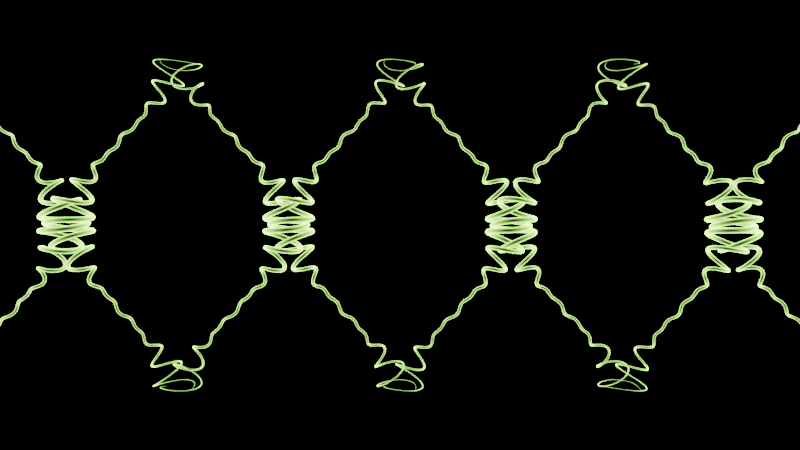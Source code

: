 # Source: WireFence.blend  (saved by Blender 3.6.11; exported with 4.5.12 LTS)
import bpy
from mathutils import Matrix  # noqa: F401  (used for matrix-valued properties, if any)

bpy.ops.wm.read_factory_settings(use_empty=True)
scene = bpy.context.scene
scene.name = 'Scene'

# ---- collections
col_collection = bpy.data.collections.new('Collection'); scene.collection.children.link(col_collection)

# ---- materials (node trees are filled in below, after node groups)
mat_material = bpy.data.materials.new('Material')
mat_material.alpha_threshold = 0.0
mat_material.use_transparent_shadow = False
mat_material.roughness = 0.5
mat_material.line_color = (0.0, 0.0, 0.0, 1.0)

# ---- node groups
ng_function = bpy.data.node_groups.new('Function', 'GeometryNodeTree')
_s = ng_function.interface.new_socket(name='Value', in_out='OUTPUT', socket_type='NodeSocketFloat')
_s = ng_function.interface.new_socket(name='Value', in_out='INPUT', socket_type='NodeSocketFloat')
_s.default_value = 0.5
_s.min_value = -1e+04
_s.max_value = 1e+04
_N = ng_function.nodes; _L = ng_function.links
n0 = _N.new('ShaderNodeMath'); n0.name = 'Math'; n0.location = (-40, -20)
n0.hide = True
n0.operation = 'SINE'
n1 = _N.new('NodeGroupInput'); n1.name = 'Group Input'; n1.location = (-200, -20)
n1.hide = True
n2 = _N.new('NodeGroupOutput'); n2.name = 'Group Output'; n2.location = (280, -20)
n2.hide = True
n3 = _N.new('ShaderNodeMath'); n3.name = 'Math.001'; n3.location = (120, -20)
n3.hide = True
n3.operation = 'DIVIDE'
n3.inputs[1].default_value = 1.05
_L.new(n1.outputs[0], n0.inputs[0])
_L.new(n0.outputs[0], n3.inputs[0])
_L.new(n3.outputs[0], n2.inputs[0])
n2.is_active_output = True
ng_derivative = bpy.data.node_groups.new('Derivative', 'GeometryNodeTree')
_s = ng_derivative.interface.new_socket(name='Value', in_out='OUTPUT', socket_type='NodeSocketFloat')
_s = ng_derivative.interface.new_socket(name='Value', in_out='INPUT', socket_type='NodeSocketFloat')
_s.default_value = 0.5
_s.min_value = -1e+04
_s.max_value = 1e+04
_N = ng_derivative.nodes; _L = ng_derivative.links
n0 = _N.new('NodeGroupInput'); n0.name = 'Group Input'; n0.location = (-160, 0)
n0.hide = True
n1 = _N.new('ShaderNodeMath'); n1.name = 'Math.001'; n1.location = (0, 0)
n1.hide = True
n1.operation = 'COSINE'
n2 = _N.new('NodeGroupOutput'); n2.name = 'Group Output'; n2.location = (320, 0)
n2.hide = True
n3 = _N.new('ShaderNodeMath'); n3.name = 'Math.002'; n3.location = (160, 0)
n3.hide = True
n3.operation = 'DIVIDE'
n3.inputs[1].default_value = 1.05
_L.new(n0.outputs[0], n1.inputs[0])
_L.new(n1.outputs[0], n3.inputs[0])
_L.new(n3.outputs[0], n2.inputs[0])
n2.is_active_output = True
ng_wire_normal_2 = bpy.data.node_groups.new('Wire Normal 2', 'GeometryNodeTree')
_s = ng_wire_normal_2.interface.new_socket(name='Normal 2', in_out='OUTPUT', socket_type='NodeSocketVector')
_s = ng_wire_normal_2.interface.new_socket(name='t', in_out='INPUT', socket_type='NodeSocketFloat')
_s.default_value = 0.5
_s.min_value = -1e+04
_s.max_value = 1e+04
_s = ng_wire_normal_2.interface.new_socket(name='Flip [ -1 or 1 ]', in_out='INPUT', socket_type='NodeSocketFloat')
_s.default_value = 0.5
_s.min_value = -1e+04
_s.max_value = 1e+04
_N = ng_wire_normal_2.nodes; _L = ng_wire_normal_2.links
n0 = _N.new('NodeGroupInput'); n0.name = 'Group Input'; n0.location = (-200, 0)
n1 = _N.new('FunctionNodeInputVector'); n1.name = 'Vector'; n1.location = (-40, 0)
n1.vector = (0.0, 1.0, 0.0)
n1.outputs[0].default_value = (0.0, 0.0, 0.0)
n2 = _N.new('NodeGroupOutput'); n2.name = 'Group Output'; n2.location = (120, 0)
_L.new(n1.outputs[0], n2.inputs[0])
n2.is_active_output = True
ng_wire_normal_1 = bpy.data.node_groups.new('Wire Normal 1', 'GeometryNodeTree')
_s = ng_wire_normal_1.interface.new_socket(name='Normal 1', in_out='OUTPUT', socket_type='NodeSocketVector')
_s = ng_wire_normal_1.interface.new_socket(name='t', in_out='INPUT', socket_type='NodeSocketFloat')
_s = ng_wire_normal_1.interface.new_socket(name='Flip [ -1 or 1 ]', in_out='INPUT', socket_type='NodeSocketFloat')
_s.default_value = 0.5
_s.min_value = -1e+04
_s.max_value = 1e+04
_N = ng_wire_normal_1.nodes; _L = ng_wire_normal_1.links
n0 = _N.new('ShaderNodeMath'); n0.name = 'Math'; n0.location = (-240, -20)
n0.hide = True
n0.operation = 'MULTIPLY_ADD'
n0.inputs[1].default_value = 1.571
n1 = _N.new('GeometryNodeGroup'); n1.name = 'Group.002'; n1.location = (-80, -20)
n1.hide = True
n1.node_tree = ng_derivative
n2 = _N.new('ShaderNodeMath'); n2.name = 'Math.001'; n2.location = (80, -20)
n2.hide = True
n2.operation = 'MULTIPLY'
n2.inputs[1].default_value = -1.0
n3 = _N.new('NodeGroupInput'); n3.name = 'Group Input'; n3.location = (-400, -20)
n3.hide = True
n4 = _N.new('ShaderNodeCombineXYZ'); n4.name = 'Combine XYZ'; n4.location = (240, -20)
n4.hide = True
n4.inputs[0].default_value = 1.0
n5 = _N.new('ShaderNodeVectorMath'); n5.name = 'Vector Math'; n5.location = (400, -20)
n5.hide = True
n5.operation = 'NORMALIZE'
n6 = _N.new('NodeGroupOutput'); n6.name = 'Group Output'; n6.location = (560, -20)
n6.hide = True
_L.new(n1.outputs[0], n2.inputs[0])
_L.new(n2.outputs[0], n4.inputs[2])
_L.new(n0.outputs[0], n1.inputs[0])
_L.new(n3.outputs[0], n0.inputs[2])
_L.new(n3.outputs[1], n0.inputs[0])
_L.new(n4.outputs[0], n5.inputs[0])
_L.new(n5.outputs[0], n6.inputs[0])
n6.is_active_output = True
ng_wire = bpy.data.node_groups.new('Wire', 'GeometryNodeTree')
_s = ng_wire.interface.new_socket(name='Wire', in_out='OUTPUT', socket_type='NodeSocketVector')
_s = ng_wire.interface.new_socket(name='Value', in_out='INPUT', socket_type='NodeSocketFloat')
_s.default_value = 0.5
_s.min_value = -1e+04
_s.max_value = 1e+04
_s = ng_wire.interface.new_socket(name='Flip [ -1 or 1 ]', in_out='INPUT', socket_type='NodeSocketFloat')
_s.default_value = 0.5
_s.min_value = -1e+04
_s.max_value = 1e+04
_N = ng_wire.nodes; _L = ng_wire.links
n0 = _N.new('NodeGroupOutput'); n0.name = 'Group Output'; n0.location = (300, 20)
n0.hide = True
n1 = _N.new('ShaderNodeMath'); n1.name = 'Math'; n1.location = (-180, 20)
n1.hide = True
n1.operation = 'MULTIPLY_ADD'
n1.inputs[1].default_value = 1.571
n2 = _N.new('GeometryNodeGroup'); n2.name = 'Group.002'; n2.location = (-20, 20)
n2.hide = True
n2.node_tree = ng_function
n3 = _N.new('NodeReroute'); n3.name = 'Reroute'; n3.location = (-180, -20)
n3.width = 16
n3.socket_idname = 'NodeSocketFloat'
n4 = _N.new('NodeReroute'); n4.name = 'Reroute.001'; n4.location = (120, -20)
n4.width = 16
n4.socket_idname = 'NodeSocketFloat'
n5 = _N.new('ShaderNodeCombineXYZ'); n5.name = 'Combine XYZ'; n5.location = (140, 20)
n5.hide = True
n6 = _N.new('NodeGroupInput'); n6.name = 'Group Input'; n6.location = (-380, 40)
_L.new(n3.outputs[0], n4.inputs[0])
_L.new(n2.outputs[0], n5.inputs[0])
_L.new(n1.outputs[0], n2.inputs[0])
_L.new(n4.outputs[0], n5.inputs[2])
_L.new(n5.outputs[0], n0.inputs[0])
_L.new(n6.outputs[1], n1.inputs[0])
_L.new(n6.outputs[0], n1.inputs[2])
_L.new(n6.outputs[0], n3.inputs[0])
n0.is_active_output = True
ng_curl_wire = bpy.data.node_groups.new('Curl Wire', 'GeometryNodeTree')
_s = ng_curl_wire.interface.new_socket(name='Curl Wire', in_out='OUTPUT', socket_type='NodeSocketVector')
_s = ng_curl_wire.interface.new_socket(name='t', in_out='INPUT', socket_type='NodeSocketFloat')
_s = ng_curl_wire.interface.new_socket(name='Flip [ -1 or 1 ]', in_out='INPUT', socket_type='NodeSocketFloat')
_s = ng_curl_wire.interface.new_socket(name='Frequency', in_out='INPUT', socket_type='NodeSocketFloat')
_s = ng_curl_wire.interface.new_socket(name='Amplitude', in_out='INPUT', socket_type='NodeSocketFloat')
_N = ng_curl_wire.nodes; _L = ng_curl_wire.links
n0 = _N.new('ShaderNodeMath'); n0.name = 'Math.006'; n0.location = (-100, -80)
n0.hide = True
n0.operation = 'MULTIPLY'
n1 = _N.new('NodeReroute'); n1.name = 'Reroute.002'; n1.location = (-280, -60)
n1.width = 16
n1.socket_idname = 'NodeSocketFloat'
n2 = _N.new('GeometryNodeGroup'); n2.name = 'Group.007'; n2.location = (-420, 60)
n2.hide = True
n2.node_tree = ng_wire_normal_2
n3 = _N.new('GeometryNodeGroup'); n3.name = 'Group.006'; n3.location = (-420, 100)
n3.hide = True
n3.node_tree = ng_wire_normal_1
n4 = _N.new('GeometryNodeGroup'); n4.name = 'Group.005'; n4.location = (-420, 140)
n4.hide = True
n4.node_tree = ng_wire
n5 = _N.new('ShaderNodeMath'); n5.name = 'Math.003'; n5.location = (-260, 20)
n5.hide = True
n5.operation = 'COSINE'
n6 = _N.new('ShaderNodeMath'); n6.name = 'Math.005'; n6.location = (-260, -20)
n6.hide = True
n6.operation = 'SINE'
n7 = _N.new('NodeReroute'); n7.name = 'Reroute.006'; n7.location = (-120, 40)
n7.width = 16
n7.socket_idname = 'NodeSocketVector'
n8 = _N.new('NodeReroute'); n8.name = 'Reroute.005'; n8.location = (-120, 60)
n8.width = 16
n8.socket_idname = 'NodeSocketVector'
n9 = _N.new('ShaderNodeVectorMath'); n9.name = 'Vector Math'; n9.location = (-100, 40)
n9.hide = True
n9.operation = 'MULTIPLY'
n10 = _N.new('ShaderNodeVectorMath'); n10.name = 'Vector Math.001'; n10.location = (-100, 0)
n10.hide = True
n10.operation = 'MULTIPLY'
n11 = _N.new('ShaderNodeMath'); n11.name = 'Math.002'; n11.location = (60, -80)
n11.hide = True
n11.operation = 'MULTIPLY'
n12 = _N.new('ShaderNodeVectorMath'); n12.name = 'Vector Math.003'; n12.location = (220, -60)
n12.hide = True
n12.operation = 'MULTIPLY'
n13 = _N.new('ShaderNodeVectorMath'); n13.name = 'Vector Math.002'; n13.location = (220, -20)
n13.hide = True
n13.operation = 'MULTIPLY'
n14 = _N.new('ShaderNodeVectorMath'); n14.name = 'Vector Math.004'; n14.location = (380, 0)
n14.hide = True
n15 = _N.new('NodeReroute'); n15.name = 'Reroute.007'; n15.location = (40, -120)
n15.width = 16
n15.socket_idname = 'NodeSocketFloat'
n16 = _N.new('NodeReroute'); n16.name = 'Reroute.008'; n16.location = (-420, -120)
n16.width = 16
n16.socket_idname = 'NodeSocketFloat'
n17 = _N.new('NodeReroute'); n17.name = 'Reroute.001'; n17.location = (-540, 60)
n17.width = 16
n17.socket_idname = 'NodeSocketFloat'
n18 = _N.new('NodeReroute'); n18.name = 'Reroute.009'; n18.location = (-540, -100)
n18.width = 16
n18.socket_idname = 'NodeSocketFloat'
n19 = _N.new('NodeReroute'); n19.name = 'Reroute'; n19.location = (-540, -20)
n19.width = 16
n19.socket_idname = 'NodeSocketFloat'
n20 = _N.new('NodeReroute'); n20.name = 'Reroute.010'; n20.location = (-540, -180)
n20.width = 16
n20.socket_idname = 'NodeSocketFloat'
n21 = _N.new('ShaderNodeVectorMath'); n21.name = 'Vector Math.005'; n21.location = (540, 0)
n21.hide = True
n22 = _N.new('NodeGroupOutput'); n22.name = 'Group Output'; n22.location = (700, 0)
n22.hide = True
n23 = _N.new('NodeGroupInput'); n23.name = 'Group Input'; n23.location = (-740, -20)
n24 = _N.new('NodeReroute'); n24.name = 'Reroute.004'; n24.location = (-120, -60)
n24.width = 16
n24.socket_idname = 'NodeSocketFloat'
n25 = _N.new('ShaderNodeMath'); n25.name = 'Math.004'; n25.location = (-420, -20)
n25.hide = True
n25.operation = 'MULTIPLY'
n26 = _N.new('NodeReroute'); n26.name = 'Reroute.003'; n26.location = (-420, -60)
n26.width = 16
n26.socket_idname = 'NodeSocketFloat'
n27 = _N.new('ShaderNodeMath'); n27.name = 'Math'; n27.location = (-420, -80)
n27.hide = True
n27.operation = 'MULTIPLY'
n27.inputs[1].default_value = 2.0
n28 = _N.new('ShaderNodeMath'); n28.name = 'Math.001'; n28.location = (-260, -80)
n28.hide = True
n28.operation = 'MULTIPLY_ADD'
n28.inputs[1].default_value = 3.142
n29 = _N.new('NodeReroute'); n29.name = 'Reroute.012'; n29.location = (160, -280)
n29.width = 16
n29.socket_idname = 'NodeSocketFloat'
n30 = _N.new('NodeReroute'); n30.name = 'Reroute.011'; n30.location = (-380, -280)
n30.width = 16
n30.socket_idname = 'NodeSocketFloat'
n31 = _N.new('ShaderNodeMath'); n31.name = 'Math.008'; n31.location = (-180, -320)
n31.hide = True
n31.operation = 'COSINE'
n32 = _N.new('ShaderNodeMath'); n32.name = 'Math.009'; n32.location = (-20, -320)
n32.hide = True
n33 = _N.new('ShaderNodeMath'); n33.name = 'Math.010'; n33.location = (-20, -360)
n33.hide = True
n33.inputs[1].default_value = 1.0
n34 = _N.new('ShaderNodeMath'); n34.name = 'Math.007'; n34.location = (-340, -320)
n34.hide = True
n34.operation = 'SUBTRACT'
n34.inputs[1].default_value = 3.142
n35 = _N.new('ShaderNodeMath'); n35.name = 'Math.011'; n35.location = (140, -340)
n35.hide = True
n35.operation = 'DIVIDE'
n36 = _N.new('ShaderNodeValue'); n36.name = 'Value'; n36.location = (-240, -420)
n36.outputs[0].default_value = 0.8
_L.new(n11.outputs[0], n13.inputs[1])
_L.new(n12.outputs[0], n21.inputs[1])
_L.new(n5.outputs[0], n9.inputs[1])
_L.new(n19.outputs[0], n2.inputs[1])
_L.new(n18.outputs[0], n25.inputs[1])
_L.new(n17.outputs[0], n3.inputs[0])
_L.new(n4.outputs[0], n14.inputs[0])
_L.new(n10.outputs[0], n12.inputs[0])
_L.new(n17.outputs[0], n4.inputs[0])
_L.new(n9.outputs[0], n13.inputs[0])
_L.new(n13.outputs[0], n14.inputs[1])
_L.new(n6.outputs[0], n10.inputs[1])
_L.new(n11.outputs[0], n12.inputs[1])
_L.new(n16.outputs[0], n15.inputs[0])
_L.new(n1.outputs[0], n24.inputs[0])
_L.new(n25.outputs[0], n6.inputs[0])
_L.new(n19.outputs[0], n4.inputs[1])
_L.new(n19.outputs[0], n3.inputs[1])
_L.new(n20.outputs[0], n16.inputs[0])
_L.new(n0.outputs[0], n11.inputs[0])
_L.new(n14.outputs[0], n21.inputs[0])
_L.new(n25.outputs[0], n5.inputs[0])
_L.new(n3.outputs[0], n8.inputs[0])
_L.new(n17.outputs[0], n25.inputs[0])
_L.new(n17.outputs[0], n2.inputs[0])
_L.new(n17.outputs[0], n27.inputs[0])
_L.new(n26.outputs[0], n1.inputs[0])
_L.new(n1.outputs[0], n28.inputs[0])
_L.new(n2.outputs[0], n7.inputs[0])
_L.new(n8.outputs[0], n9.inputs[0])
_L.new(n27.outputs[0], n28.inputs[2])
_L.new(n15.outputs[0], n11.inputs[1])
_L.new(n19.outputs[0], n26.inputs[0])
_L.new(n7.outputs[0], n10.inputs[0])
_L.new(n23.outputs[0], n17.inputs[0])
_L.new(n23.outputs[2], n18.inputs[0])
_L.new(n23.outputs[1], n19.inputs[0])
_L.new(n23.outputs[3], n20.inputs[0])
_L.new(n21.outputs[0], n22.inputs[0])
_L.new(n24.outputs[0], n0.inputs[0])
_L.new(n28.outputs[0], n30.inputs[0])
_L.new(n29.outputs[0], n0.inputs[1])
_L.new(n30.outputs[0], n34.inputs[0])
_L.new(n34.outputs[0], n31.inputs[0])
_L.new(n31.outputs[0], n32.inputs[0])
_L.new(n36.outputs[0], n32.inputs[1])
_L.new(n36.outputs[0], n33.inputs[0])
_L.new(n32.outputs[0], n35.inputs[0])
_L.new(n33.outputs[0], n35.inputs[1])
_L.new(n35.outputs[0], n29.inputs[0])
n22.is_active_output = True
ng_geometry_nodes = bpy.data.node_groups.new('Geometry Nodes', 'GeometryNodeTree')
_s = ng_geometry_nodes.interface.new_socket(name='Geometry', in_out='OUTPUT', socket_type='NodeSocketGeometry')
_s = ng_geometry_nodes.interface.new_socket(name='Geometry', in_out='INPUT', socket_type='NodeSocketGeometry')
ng_geometry_nodes.is_modifier = True
_N = ng_geometry_nodes.nodes; _L = ng_geometry_nodes.links
n0 = _N.new('NodeGroupInput'); n0.name = 'Group Input'; n0.location = (-800, 82)
n1 = _N.new('GeometryNodeInstanceOnPoints'); n1.name = 'Instance on Points'; n1.location = (-160, -40)
n1.hide = True
n2 = _N.new('GeometryNodeStoreNamedAttribute'); n2.name = 'Store Named Attribute'; n2.location = (0, -60)
n2.hide = True
n2.data_type = 'INT'
n2.domain = 'INSTANCE'
n2.inputs[2].default_value = 'Index'
n3 = _N.new('GeometryNodeRealizeInstances'); n3.name = 'Realize Instances'; n3.location = (160, -60)
n3.hide = True
n4 = _N.new('GeometryNodeMeshLine'); n4.name = 'Mesh Line'; n4.location = (-320, -20)
n4.hide = True
n4.inputs[0].default_value = 11
n4.inputs[2].default_value = (-9.0, 0.0, 0.0)
n4.inputs[3].default_value = (2.0, 0.0, 0.0)
n5 = _N.new('GeometryNodeSplineParameter'); n5.name = 'Spline Parameter'; n5.location = (320, -340)
n6 = _N.new('ShaderNodeMath'); n6.name = 'Math.003'; n6.location = (480, -220)
n6.operation = 'PINGPONG'
n7 = _N.new('GeometryNodeSetCurveRadius'); n7.name = 'Set Curve Radius'; n7.location = (640, -40)
n8 = _N.new('GeometryNodeCurvePrimitiveCircle'); n8.name = 'Curve Circle'; n8.location = (640, -180)
n8.inputs[4].default_value = 0.1
n9 = _N.new('GeometryNodeCurveToMesh'); n9.name = 'Curve to Mesh'; n9.location = (800, -40)
n10 = _N.new('GeometryNodeSetMaterial'); n10.name = 'Set Material'; n10.location = (960, -40)
n10.inputs[2].default_value = mat_material
n11 = _N.new('NodeGroupOutput'); n11.name = 'Group Output'; n11.location = (1120, -40)
n12 = _N.new('GeometryNodeSetPosition'); n12.name = 'Set Position'; n12.location = (320, -40)
n13 = _N.new('GeometryNodeResampleCurve'); n13.name = 'Resample Curve'; n13.location = (-320, -60)
n13.hide = True
n13.keep_last_segment = False
n13.inputs[2].default_value = 512
n14 = _N.new('GeometryNodeSwitch'); n14.name = 'Switch'; n14.location = (-320, -220)
n14.hide = True
n14.input_type = 'FLOAT'
n14.inputs[1].default_value = -1.0
n14.inputs[2].default_value = 1.0
n15 = _N.new('ShaderNodeMath'); n15.name = 'Math'; n15.location = (-480, -220)
n15.hide = True
n15.operation = 'MODULO'
n15.inputs[1].default_value = 2.0
n16 = _N.new('GeometryNodeInputNamedAttribute'); n16.name = 'Named Attribute'; n16.location = (-640, -220)
n16.hide = True
n16.data_type = 'INT'
n16.inputs[0].default_value = 'Index'
n17 = _N.new('ShaderNodeMath'); n17.name = 'Math.004'; n17.location = (-320, -120)
n17.hide = True
n18 = _N.new('ShaderNodeVectorMath'); n18.name = 'Vector Math'; n18.location = (0, -140)
n18.hide = True
n19 = _N.new('ShaderNodeVectorMath'); n19.name = 'Vector Math.002'; n19.location = (160, -140)
n19.hide = True
n19.operation = 'SUBTRACT'
n20 = _N.new('ShaderNodeMapRange'); n20.name = 'Map Range'; n20.location = (-480, -280)
n20.clamp = False
n20.inputs[2].default_value = 300.0
n20.inputs[4].default_value = 12.57
n21 = _N.new('GeometryNodeInputSceneTime'); n21.name = 'Scene Time'; n21.location = (-640, -360)
n22 = _N.new('ShaderNodeSeparateXYZ'); n22.name = 'Separate XYZ'; n22.location = (-480, -120)
n22.hide = True
n23 = _N.new('GeometryNodeInputPosition'); n23.name = 'Position.001'; n23.location = (-640, -120)
n23.hide = True
n24 = _N.new('NodeReroute'); n24.name = 'Reroute'; n24.location = (-320, -360)
n24.width = 16
n24.socket_idname = 'NodeSocketFloat'
n25 = _N.new('ShaderNodeCombineXYZ'); n25.name = 'Combine XYZ'; n25.location = (-80, -340)
n25.hide = True
n26 = _N.new('ShaderNodeVectorMath'); n26.name = 'Vector Math.001'; n26.location = (-160, -300)
n26.hide = True
n26.operation = 'MULTIPLY'
n26.inputs[1].default_value = (1.0, 0.0, 0.0)
n27 = _N.new('GeometryNodeInputPosition'); n27.name = 'Position'; n27.location = (-320, -300)
n27.hide = True
n28 = _N.new('GeometryNodeGroup'); n28.name = 'Group'; n28.location = (-1000, -300)
n28.node_tree = ng_function
n28.inputs[0].default_value = 0.5
n29 = _N.new('GeometryNodeGroup'); n29.name = 'Group.001'; n29.location = (-1000, -420)
n29.node_tree = ng_derivative
n29.inputs[0].default_value = 0.5
n30 = _N.new('GeometryNodeInputIndex'); n30.name = 'Index'; n30.location = (-160, -80)
n30.hide = True
n31 = _N.new('GeometryNodeGroup'); n31.name = 'Group.008'; n31.location = (-160, -120)
n31.node_tree = ng_curl_wire
n31.inputs[2].default_value = 18.0
n31.inputs[3].default_value = 0.37
n32 = _N.new('GeometryNodeCurvePrimitiveLine'); n32.name = 'Curve Line'; n32.location = (-480, -60)
n32.hide = True
n32.inputs[0].default_value = (0.0, 0.0, -3.0)
n32.inputs[1].default_value = (0.0, 0.0, 3.0)
n33 = _N.new('GeometryNodeInputNamedAttribute'); n33.name = 'Named Attribute.001'; n33.location = (775, -40)
n33.inputs[0].default_value = 'radius'
n34 = _N.new('GeometryNodeSwitch'); n34.name = 'Switch.001'; n34.location = (775, -40)
n34.input_type = 'FLOAT'
n34.inputs[1].default_value = 1.0
_L.new(n4.outputs[0], n1.inputs[0])
_L.new(n32.outputs[0], n13.inputs[0])
_L.new(n13.outputs[0], n1.inputs[2])
_L.new(n1.outputs[0], n2.inputs[0])
_L.new(n30.outputs[0], n2.inputs[3])
_L.new(n2.outputs[0], n3.inputs[0])
_L.new(n16.outputs[0], n15.inputs[0])
_L.new(n15.outputs[0], n14.inputs[0])
_L.new(n14.outputs[0], n31.inputs[1])
_L.new(n3.outputs[0], n12.inputs[0])
_L.new(n31.outputs[0], n18.inputs[0])
_L.new(n26.outputs[0], n18.inputs[1])
_L.new(n27.outputs[0], n26.inputs[0])
_L.new(n23.outputs[0], n22.inputs[0])
_L.new(n21.outputs[1], n20.inputs[0])
_L.new(n6.outputs[0], n7.inputs[2])
_L.new(n5.outputs[0], n6.inputs[0])
_L.new(n7.outputs[0], n9.inputs[0])
_L.new(n8.outputs[0], n9.inputs[1])
_L.new(n9.outputs[0], n10.inputs[0])
_L.new(n10.outputs[0], n11.inputs[0])
_L.new(n12.outputs[0], n7.inputs[0])
_L.new(n22.outputs[2], n17.inputs[0])
_L.new(n17.outputs[0], n31.inputs[0])
_L.new(n20.outputs[0], n17.inputs[1])
_L.new(n24.outputs[0], n25.inputs[2])
_L.new(n18.outputs[0], n19.inputs[0])
_L.new(n25.outputs[0], n19.inputs[1])
_L.new(n19.outputs[0], n12.inputs[2])
_L.new(n20.outputs[0], n24.inputs[0])
_L.new(n33.outputs[1], n34.inputs[0])
_L.new(n33.outputs[0], n34.inputs[2])
_L.new(n34.outputs[0], n9.inputs[2])
n11.is_active_output = True

# ---- material node trees
mat_material.use_nodes = True; mat_material.node_tree.nodes.clear()
_N = mat_material.node_tree.nodes; _L = mat_material.node_tree.links
n0 = _N.new('ShaderNodeEmission'); n0.name = 'Emission'; n0.location = (0, 260)
n0.inputs[0].default_value = (0.4759, 1.0, 0.1929, 1.0)
n1 = _N.new('ShaderNodeMath'); n1.name = 'Math'; n1.location = (-160, 260)
n1.operation = 'MULTIPLY'
n1.inputs[1].default_value = 100.0
n2 = _N.new('ShaderNodeLayerWeight'); n2.name = 'Layer Weight'; n2.location = (-320, 260)
n2.inputs[0].default_value = 0.02
n3 = _N.new('ShaderNodeOutputMaterial'); n3.name = 'Material Output'; n3.location = (160, 260)
_L.new(n0.outputs[0], n3.inputs[0])
_L.new(n2.outputs[1], n1.inputs[0])
_L.new(n1.outputs[0], n0.inputs[1])
n3.is_active_output = True

# ---- world
world_world = bpy.data.worlds.new('World'); scene.world = world_world
world_world.use_nodes = True; world_world.node_tree.nodes.clear()
_N = world_world.node_tree.nodes; _L = world_world.node_tree.links
n0 = _N.new('ShaderNodeOutputWorld'); n0.name = 'World Output'; n0.location = (300, 300)
n1 = _N.new('ShaderNodeBackground'); n1.name = 'Background'; n1.location = (10, 300)
n1.inputs[0].default_value = (0.0, 0.0, 0.0, 1.0)
_L.new(n1.outputs[0], n0.inputs[0])
n0.is_active_output = True
world_world.color = (0.05088, 0.05088, 0.05088)
world_world.use_sun_shadow = False
world_world.sun_shadow_jitter_overblur = 0.0

# ---- cameras
cam_camera = bpy.data.cameras.new('Camera')
cam_camera.clip_end = 100.0
cam_camera.lens = 25.0
cam_camera.ortho_scale = 7.314

# ---- lights
light_light = bpy.data.lights.new('Light', 'POINT')
light_light.transmission_factor = 0.0
light_light.energy = 1000.0
light_light.shadow_soft_size = 0.1
light_light.shadow_maximum_resolution = 0.006
light_light.use_absolute_resolution = True

# ---- meshes
me_vert = bpy.data.meshes.new('Vert')
me_vert.from_pydata([(0.0, 0.0, 0.0)], [], [])
me_vert.materials.append(mat_material)
me_vert.update()

# ---- objects
ob_light = bpy.data.objects.new('Light', light_light)
ob_camera = bpy.data.objects.new('Camera', cam_camera)
ob_vert = bpy.data.objects.new('Vert', me_vert)

# ---- transforms, parenting, visibility, modifiers, constraints
ob_light.location = (4.076, 1.005, 5.904)
ob_light.rotation_euler = (0.6503, 0.05522, 1.866)
ob_light.lock_rotations_4d = False
ob_light.empty_display_type = 'ARROWS'
ob_light.color = (0.0, 0.0, 0.0, 0.0)
ob_light.lineart.crease_threshold = 0.0
ob_camera.location = (0.0, -10.0, 0.0)
ob_camera.rotation_euler = (1.571, 0.0, 0.0)
ob_camera.lock_rotations_4d = False
ob_camera.empty_display_type = 'ARROWS'
ob_camera.color = (0.0, 0.0, 0.0, 0.0)
ob_camera.display_type = 'WIRE'
ob_camera.lineart.crease_threshold = 0.0
ob_vert.location = (0.0, 0.0, 0.0)
_m = ob_vert.modifiers.new('GeometryNodes', 'NODES')
_m.node_group = ng_geometry_nodes

# ---- collection membership
col_collection.objects.link(ob_light)
col_collection.objects.link(ob_camera)
col_collection.objects.link(ob_vert)

# ---- scene / render settings (as saved in the file)
scene.camera = ob_camera
scene.frame_start = 1; scene.frame_end = 300; scene.frame_set(0)
scene.render.engine = 'BLENDER_EEVEE_NEXT'
scene.render.image_settings.file_format = 'FFMPEG'
scene.render.image_settings.color_mode = 'RGB'
scene.cycles.sampling_pattern = 'TABULATED_SOBOL'
scene.view_settings.view_transform = 'Filmic'
bpy.context.view_layer.update()
